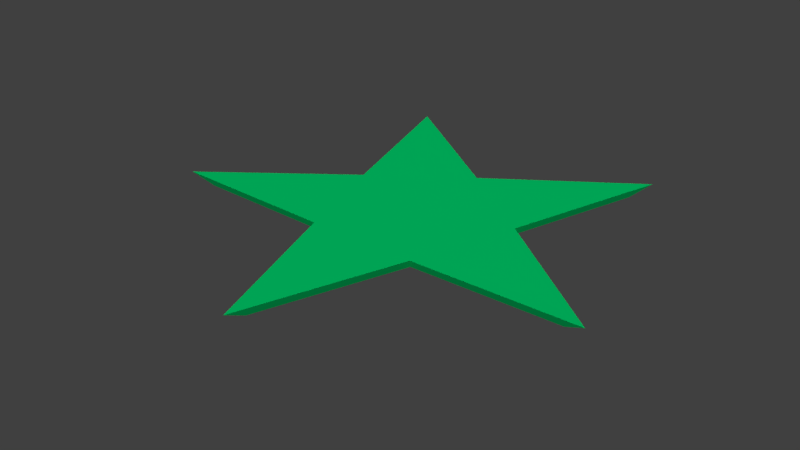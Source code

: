 # Source: star_01_mockup.blend  (saved by Blender 2.78.0; exported with 4.5.12 LTS)
import bpy
from mathutils import Matrix  # noqa: F401  (used for matrix-valued properties, if any)

bpy.ops.wm.read_factory_settings(use_empty=True)
scene = bpy.context.scene
scene.name = 'Scene'

# ---- collections
col_collection_1 = bpy.data.collections.new('Collection 1'); scene.collection.children.link(col_collection_1)

# ---- materials (node trees are filled in below, after node groups)
mat_star_01_material = bpy.data.materials.new('star_01_material')
mat_star_01_material.alpha_threshold = 0.0
mat_star_01_material.use_transparent_shadow = False
mat_star_01_material.diffuse_color = (0.0, 1.0, 0.2385, 1.0)
mat_star_01_material.roughness = 0.5
mat_star_01_material.specular_intensity = 0.0

# ---- material node trees

# ---- world
world_world = bpy.data.worlds.new('World'); scene.world = world_world
world_world.color = (0.05088, 0.05088, 0.05088)
world_world.use_sun_shadow = False
world_world.sun_shadow_jitter_overblur = 0.0
world_world.cycles.sampling_method = 'MANUAL'

# ---- lights
light_hemi_001 = bpy.data.lights.new('Hemi.001', 'SUN')
light_hemi_001.transmission_factor = 0.0
light_hemi_001.angle = 0.1993
light_hemi_001.energy = 0.5
light_hemi_001.shadow_buffer_clip_start = 0.5
light_hemi_001.shadow_soft_size = 0.1
light_hemi_001.shadow_cascade_max_distance = 1000.0
light_hemi = bpy.data.lights.new('Hemi', 'SUN')
light_hemi.transmission_factor = 0.0
light_hemi.angle = 0.1993
light_hemi.energy = 1.0
light_hemi.shadow_buffer_clip_start = 0.5
light_hemi.shadow_soft_size = 0.1
light_hemi.shadow_cascade_max_distance = 1000.0

# ---- meshes
me_circle_001 = bpy.data.meshes.new('Circle.001')
me_circle_001.from_pydata([(0.0, -0.1, -3.258e-08), (-0.02351, -0.03236, -1.054e-08), (-0.09511, -0.0309, -1.007e-08), (-0.03804, 0.01236, 4.028e-09), (-0.05878, 0.0809, 2.636e-08), (1.351e-09, 0.04, 1.303e-08), (0.05878, 0.0809, 2.636e-08), (0.03804, 0.01236, 4.028e-09), (0.09511, -0.0309, -1.007e-08), (0.02351, -0.03236, -1.054e-08), (0.08573, -0.02785, -0.004742), (0.03429, 0.01114, -0.004742), (0.05298, 0.07292, -0.004742), (1.218e-09, 0.03605, -0.004742), (-0.05298, 0.07292, -0.004742), (-0.03429, 0.01114, -0.004742), (-0.08573, -0.02785, -0.004742), (-0.02119, -0.02917, -0.004742), (0.0, -0.09014, -0.004742), (-5.96e-09, 0.0, 0.0), (0.02119, -0.02917, -0.004742), (-5.373e-09, 1.278e-09, -0.004742)], [], [(2, 19, 3), (9, 19, 0), (6, 19, 7), (3, 19, 4), (0, 19, 1), (7, 19, 8), (4, 19, 5), (1, 19, 2), (8, 19, 9), (5, 19, 6), (16, 15, 21), (20, 18, 21), (12, 11, 21), (15, 14, 21), (18, 17, 21), (11, 10, 21), (14, 13, 21), (17, 16, 21), (10, 20, 21), (13, 12, 21), (2, 3, 15, 16), (9, 0, 18, 20), (6, 7, 11, 12), (3, 4, 14, 15), (0, 1, 17, 18), (7, 8, 10, 11), (4, 5, 13, 14), (1, 2, 16, 17), (8, 9, 20, 10), (5, 6, 12, 13)])
me_circle_001.materials.append(mat_star_01_material)
me_circle_001.use_remesh_preserve_volume = False
me_circle_001.use_remesh_preserve_attributes = False
me_circle_001.use_mirror_vertex_groups = False
me_circle_001.update()

# ---- objects
ob_circle = bpy.data.objects.new('Circle', me_circle_001)
ob_bottom_light = bpy.data.objects.new('bottom_light', light_hemi_001)
ob_top_height = bpy.data.objects.new('top_height', light_hemi)

# ---- transforms, parenting, visibility, modifiers, constraints
ob_circle.location = (0.0, 0.0, 0.0)
ob_circle.lineart.crease_threshold = 0.0
ob_bottom_light.location = (0.0, 0.0, -100.0)
ob_bottom_light.rotation_euler = (0.0, 3.142, 0.0)
ob_bottom_light.hide_viewport = True
ob_bottom_light.hide_select = True
ob_bottom_light.lineart.crease_threshold = 0.0
ob_top_height.location = (0.0, 0.0, 100.0)
ob_top_height.hide_viewport = True
ob_top_height.hide_select = True
ob_top_height.lineart.crease_threshold = 0.0

# ---- collection membership
col_collection_1.objects.link(ob_circle)
col_collection_1.objects.link(ob_bottom_light)
col_collection_1.objects.link(ob_top_height)

# ---- scene / render settings (as saved in the file)
scene.frame_start = 1; scene.frame_end = 250; scene.frame_set(1)
scene.render.engine = 'BLENDER_EEVEE_NEXT'
scene.render.resolution_percentage = 50
scene.render.dither_intensity = 0.0
scene.cycles.use_denoising = False
scene.cycles.samples = 128
scene.cycles.sampling_pattern = 'TABULATED_SOBOL'
scene.cycles.light_sampling_threshold = 0.0
scene.cycles.use_adaptive_sampling = False
scene.cycles.use_light_tree = False
scene.cycles.blur_glossy = 0.0
scene.cycles.sample_clamp_indirect = 0.0
scene.view_settings.view_transform = 'Standard'
bpy.context.view_layer.update()

# ---- added for rendering (the .blend has no active camera): camera
cam_auto = bpy.data.cameras.new('AutoCamera')
cam_auto.lens = 50.0
cam_auto.sensor_width = 36.0
cam_auto.clip_end = 1000.0
ob_auto_camera = bpy.data.objects.new('AutoCamera', cam_auto)
scene.collection.objects.link(ob_auto_camera)
ob_auto_camera.location = (0.24291, -0.301041, 0.191957)
ob_auto_camera.rotation_euler = (1.09748, -7.21219e-08, 0.694738)
scene.camera = ob_auto_camera
bpy.context.view_layer.update()
